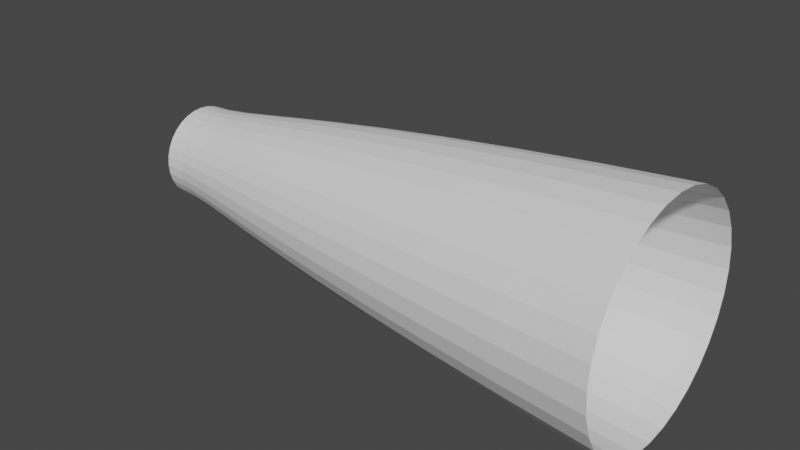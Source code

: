 # Source: ProjectileTrailCone.blend  (saved by Blender 3.4.6; exported with 4.5.12 LTS)
import bpy
from mathutils import Matrix  # noqa: F401  (used for matrix-valued properties, if any)

bpy.ops.wm.read_factory_settings(use_empty=True)
scene = bpy.context.scene
scene.name = 'Scene'

# ---- collections
col_collection = bpy.data.collections.new('Collection'); scene.collection.children.link(col_collection)

# ---- world
world_world = bpy.data.worlds.new('World'); scene.world = world_world
world_world.use_nodes = True; world_world.node_tree.nodes.clear()
_N = world_world.node_tree.nodes; _L = world_world.node_tree.links
n0 = _N.new('ShaderNodeOutputWorld'); n0.name = 'World Output'; n0.location = (300, 300)
n1 = _N.new('ShaderNodeBackground'); n1.name = 'Background'; n1.location = (10, 300)
n1.inputs[0].default_value = (0.05088, 0.05088, 0.05088, 1.0)
_L.new(n1.outputs[0], n0.inputs[0])
n0.is_active_output = True
world_world.color = (0.05088, 0.05088, 0.05088)
world_world.use_sun_shadow = False
world_world.sun_shadow_jitter_overblur = 0.0

# ---- meshes
me_cylinder = bpy.data.meshes.new('Cylinder')
me_cylinder.from_pydata([(-4.784e-07, 0.3623, 1.788e-07), (-4.784e-07, 0.8631, 1.726), (0.07069, 0.3554, 1.788e-07), (0.1684, 0.8465, 1.726), (0.1387, 0.3348, 1.788e-07), (0.3303, 0.7974, 1.726), (0.2013, 0.3013, 1.788e-07), (0.4795, 0.7176, 1.726), (0.2562, 0.2562, 1.788e-07), (0.6103, 0.6103, 1.726), (0.3013, 0.2013, 1.788e-07), (0.7176, 0.4795, 1.726), (0.3348, 0.1387, 1.788e-07), (0.7974, 0.3303, 1.726), (0.3554, 0.07069, 1.788e-07), (0.8465, 0.1684, 1.726), (0.3623, -1.152e-08, 1.788e-07), (0.8631, -7.794e-09, 1.726), (0.3554, -0.07069, 1.788e-07), (0.8465, -0.1684, 1.726), (0.3348, -0.1387, 1.788e-07), (0.7974, -0.3303, 1.726), (0.3013, -0.2013, 1.788e-07), (0.7176, -0.4795, 1.726), (0.2562, -0.2562, 1.788e-07), (0.6103, -0.6103, 1.726), (0.2013, -0.3013, 1.788e-07), (0.4795, -0.7176, 1.726), (0.1387, -0.3348, 1.788e-07), (0.3303, -0.7974, 1.726), (0.07069, -0.3554, 1.788e-07), (0.1684, -0.8465, 1.726), (-4.784e-07, -0.3623, 1.788e-07), (-4.784e-07, -0.8631, 1.726), (-0.07069, -0.3554, 1.788e-07), (-0.1684, -0.8465, 1.726), (-0.1387, -0.3348, 1.788e-07), (-0.3303, -0.7974, 1.726), (-0.2013, -0.3013, 1.788e-07), (-0.4795, -0.7176, 1.726), (-0.2562, -0.2562, 1.788e-07), (-0.6103, -0.6103, 1.726), (-0.3013, -0.2013, 1.788e-07), (-0.7176, -0.4795, 1.726), (-0.3348, -0.1387, 1.788e-07), (-0.7974, -0.3303, 1.726), (-0.3554, -0.07069, 1.788e-07), (-0.8465, -0.1684, 1.726), (-0.3623, -1.152e-08, 1.788e-07), (-0.8631, -7.794e-09, 1.726), (-0.3554, 0.07069, 1.788e-07), (-0.8465, 0.1684, 1.726), (-0.3348, 0.1387, 1.788e-07), (-0.7974, 0.3303, 1.726), (-0.3013, 0.2013, 1.788e-07), (-0.7176, 0.4795, 1.726), (-0.2562, 0.2562, 1.788e-07), (-0.6103, 0.6103, 1.726), (-0.2013, 0.3013, 1.788e-07), (-0.4795, 0.7176, 1.726), (-0.1387, 0.3348, 1.788e-07), (-0.3303, 0.7974, 1.726), (-0.07069, 0.3554, 1.788e-07), (-0.1684, 0.8465, 1.726), (-4.784e-07, 0.3705, 0.07062), (-4.784e-07, 0.3949, 0.1543), (-4.784e-07, 0.433, 0.2557), (-4.784e-07, 0.4821, 0.3812), (-4.784e-07, 0.5396, 0.5345), (-4.784e-07, 0.6028, 0.7177), (-4.784e-07, 0.6691, 0.9305), (-4.784e-07, 0.7359, 1.171), (-4.784e-07, 0.8006, 1.433), (0.1562, 0.7852, 1.433), (0.1436, 0.7218, 1.171), (0.1305, 0.6563, 0.9305), (0.1176, 0.5912, 0.7177), (0.1053, 0.5292, 0.5345), (0.09405, 0.4728, 0.3812), (0.08447, 0.4247, 0.2557), (0.07705, 0.3873, 0.1543), (0.07228, 0.3634, 0.07062), (0.3064, 0.7396, 1.433), (0.2816, 0.6799, 1.171), (0.2561, 0.6182, 0.9305), (0.2307, 0.5569, 0.7177), (0.2065, 0.4985, 0.5345), (0.1845, 0.4454, 0.3812), (0.1657, 0.4, 0.2557), (0.1511, 0.3649, 0.1543), (0.1418, 0.3423, 0.07062), (0.4448, 0.6656, 1.433), (0.4089, 0.6119, 1.171), (0.3717, 0.5564, 0.9305), (0.3349, 0.5012, 0.7177), (0.2998, 0.4486, 0.5345), (0.2678, 0.4009, 0.3812), (0.2406, 0.36, 0.2557), (0.2194, 0.3284, 0.1543), (0.2058, 0.3081, 0.07062), (0.5661, 0.5661, 1.433), (0.5204, 0.5204, 1.171), (0.4731, 0.4731, 0.9305), (0.4262, 0.4262, 0.7177), (0.3815, 0.3815, 0.5345), (0.3409, 0.3409, 0.3812), (0.3062, 0.3062, 0.2557), (0.2793, 0.2793, 0.1543), (0.262, 0.262, 0.07062), (0.6656, 0.4448, 1.433), (0.6119, 0.4089, 1.171), (0.5564, 0.3717, 0.9305), (0.5012, 0.3349, 0.7177), (0.4486, 0.2998, 0.5345), (0.4009, 0.2678, 0.3812), (0.36, 0.2406, 0.2557), (0.3284, 0.2194, 0.1543), (0.3081, 0.2058, 0.07062), (0.7396, 0.3064, 1.433), (0.6799, 0.2816, 1.171), (0.6182, 0.2561, 0.9305), (0.5569, 0.2307, 0.7177), (0.4985, 0.2065, 0.5345), (0.4454, 0.1845, 0.3812), (0.4, 0.1657, 0.2557), (0.3649, 0.1511, 0.1543), (0.3423, 0.1418, 0.07062), (0.7852, 0.1562, 1.433), (0.7218, 0.1436, 1.171), (0.6563, 0.1305, 0.9305), (0.5912, 0.1176, 0.7177), (0.5292, 0.1053, 0.5345), (0.4728, 0.09405, 0.3812), (0.4247, 0.08448, 0.2557), (0.3873, 0.07705, 0.1543), (0.3634, 0.07228, 0.07062), (0.8006, -8.259e-09, 1.433), (0.7359, -8.741e-09, 1.171), (0.6691, -9.238e-09, 0.9305), (0.6028, -9.733e-09, 0.7177), (0.5396, -1.02e-08, 0.5345), (0.4821, -1.063e-08, 0.3812), (0.433, -1.1e-08, 0.2557), (0.3949, -1.128e-08, 0.1543), (0.3705, -1.146e-08, 0.07062), (0.7852, -0.1562, 1.433), (0.7218, -0.1436, 1.171), (0.6563, -0.1305, 0.9305), (0.5912, -0.1176, 0.7177), (0.5292, -0.1053, 0.5345), (0.4728, -0.09405, 0.3812), (0.4247, -0.08448, 0.2557), (0.3873, -0.07705, 0.1543), (0.3634, -0.07228, 0.07062), (0.7396, -0.3064, 1.433), (0.6799, -0.2816, 1.171), (0.6182, -0.2561, 0.9305), (0.5569, -0.2307, 0.7177), (0.4985, -0.2065, 0.5345), (0.4454, -0.1845, 0.3812), (0.4, -0.1657, 0.2557), (0.3649, -0.1511, 0.1543), (0.3423, -0.1418, 0.07062), (0.6656, -0.4448, 1.433), (0.6119, -0.4089, 1.171), (0.5564, -0.3717, 0.9305), (0.5012, -0.3349, 0.7177), (0.4486, -0.2998, 0.5345), (0.4009, -0.2678, 0.3812), (0.36, -0.2406, 0.2557), (0.3284, -0.2194, 0.1543), (0.3081, -0.2058, 0.07062), (0.5661, -0.5661, 1.433), (0.5204, -0.5204, 1.171), (0.4731, -0.4731, 0.9305), (0.4262, -0.4262, 0.7177), (0.3815, -0.3815, 0.5345), (0.3409, -0.3409, 0.3812), (0.3062, -0.3062, 0.2557), (0.2793, -0.2793, 0.1543), (0.262, -0.262, 0.07062), (0.4448, -0.6656, 1.433), (0.4089, -0.6119, 1.171), (0.3717, -0.5564, 0.9305), (0.3349, -0.5012, 0.7177), (0.2998, -0.4486, 0.5345), (0.2678, -0.4009, 0.3812), (0.2406, -0.36, 0.2557), (0.2194, -0.3284, 0.1543), (0.2058, -0.3081, 0.07062), (0.3064, -0.7396, 1.433), (0.2816, -0.6799, 1.171), (0.2561, -0.6182, 0.9305), (0.2307, -0.5569, 0.7177), (0.2065, -0.4985, 0.5345), (0.1845, -0.4454, 0.3812), (0.1657, -0.4, 0.2557), (0.1511, -0.3649, 0.1543), (0.1418, -0.3423, 0.07062), (0.1562, -0.7852, 1.433), (0.1436, -0.7218, 1.171), (0.1305, -0.6563, 0.9305), (0.1176, -0.5912, 0.7177), (0.1053, -0.5292, 0.5345), (0.09405, -0.4728, 0.3812), (0.08447, -0.4247, 0.2557), (0.07705, -0.3873, 0.1543), (0.07228, -0.3634, 0.07062), (-4.784e-07, -0.8006, 1.433), (-4.784e-07, -0.7359, 1.171), (-4.784e-07, -0.6691, 0.9305), (-4.784e-07, -0.6028, 0.7177), (-4.784e-07, -0.5396, 0.5345), (-4.784e-07, -0.4821, 0.3812), (-4.784e-07, -0.433, 0.2557), (-4.784e-07, -0.3949, 0.1543), (-4.784e-07, -0.3705, 0.07062), (-0.1562, -0.7852, 1.433), (-0.1436, -0.7218, 1.171), (-0.1305, -0.6563, 0.9305), (-0.1176, -0.5912, 0.7177), (-0.1053, -0.5292, 0.5345), (-0.09405, -0.4728, 0.3812), (-0.08448, -0.4247, 0.2557), (-0.07705, -0.3873, 0.1543), (-0.07228, -0.3634, 0.07062), (-0.3064, -0.7396, 1.433), (-0.2816, -0.6799, 1.171), (-0.2561, -0.6182, 0.9305), (-0.2307, -0.5569, 0.7177), (-0.2065, -0.4985, 0.5345), (-0.1845, -0.4454, 0.3812), (-0.1657, -0.4, 0.2557), (-0.1511, -0.3649, 0.1543), (-0.1418, -0.3423, 0.07062), (-0.4448, -0.6656, 1.433), (-0.4089, -0.6119, 1.171), (-0.3717, -0.5564, 0.9305), (-0.3349, -0.5012, 0.7177), (-0.2998, -0.4486, 0.5345), (-0.2678, -0.4009, 0.3812), (-0.2406, -0.36, 0.2557), (-0.2194, -0.3284, 0.1543), (-0.2058, -0.3081, 0.07062), (-0.5661, -0.5661, 1.433), (-0.5204, -0.5204, 1.171), (-0.4731, -0.4731, 0.9305), (-0.4262, -0.4262, 0.7177), (-0.3815, -0.3815, 0.5345), (-0.3409, -0.3409, 0.3812), (-0.3062, -0.3062, 0.2557), (-0.2793, -0.2793, 0.1543), (-0.262, -0.262, 0.07062), (-0.6656, -0.4448, 1.433), (-0.6119, -0.4089, 1.171), (-0.5564, -0.3717, 0.9305), (-0.5012, -0.3349, 0.7177), (-0.4486, -0.2998, 0.5345), (-0.4009, -0.2678, 0.3812), (-0.36, -0.2406, 0.2557), (-0.3284, -0.2194, 0.1543), (-0.3081, -0.2058, 0.07062), (-0.7396, -0.3064, 1.433), (-0.6799, -0.2816, 1.171), (-0.6182, -0.2561, 0.9305), (-0.5569, -0.2307, 0.7177), (-0.4985, -0.2065, 0.5345), (-0.4454, -0.1845, 0.3812), (-0.4, -0.1657, 0.2557), (-0.3649, -0.1511, 0.1543), (-0.3423, -0.1418, 0.07062), (-0.7852, -0.1562, 1.433), (-0.7218, -0.1436, 1.171), (-0.6563, -0.1305, 0.9305), (-0.5912, -0.1176, 0.7177), (-0.5292, -0.1053, 0.5345), (-0.4728, -0.09405, 0.3812), (-0.4247, -0.08448, 0.2557), (-0.3873, -0.07705, 0.1543), (-0.3634, -0.07228, 0.07062), (-0.8006, -8.259e-09, 1.433), (-0.7359, -8.741e-09, 1.171), (-0.6691, -9.238e-09, 0.9305), (-0.6028, -9.733e-09, 0.7177), (-0.5396, -1.02e-08, 0.5345), (-0.4821, -1.063e-08, 0.3812), (-0.433, -1.1e-08, 0.2557), (-0.3949, -1.128e-08, 0.1543), (-0.3705, -1.146e-08, 0.07062), (-0.7852, 0.1562, 1.433), (-0.7218, 0.1436, 1.171), (-0.6563, 0.1305, 0.9305), (-0.5912, 0.1176, 0.7177), (-0.5292, 0.1053, 0.5345), (-0.4728, 0.09405, 0.3812), (-0.4247, 0.08448, 0.2557), (-0.3873, 0.07705, 0.1543), (-0.3634, 0.07228, 0.07062), (-0.7396, 0.3064, 1.433), (-0.6799, 0.2816, 1.171), (-0.6182, 0.2561, 0.9305), (-0.5569, 0.2307, 0.7177), (-0.4985, 0.2065, 0.5345), (-0.4454, 0.1845, 0.3812), (-0.4, 0.1657, 0.2557), (-0.3649, 0.1511, 0.1543), (-0.3423, 0.1418, 0.07062), (-0.6656, 0.4448, 1.433), (-0.6119, 0.4089, 1.171), (-0.5564, 0.3717, 0.9305), (-0.5012, 0.3349, 0.7177), (-0.4486, 0.2998, 0.5345), (-0.4009, 0.2678, 0.3812), (-0.36, 0.2406, 0.2557), (-0.3284, 0.2194, 0.1543), (-0.3081, 0.2058, 0.07062), (-0.5661, 0.5661, 1.433), (-0.5204, 0.5204, 1.171), (-0.4731, 0.4731, 0.9305), (-0.4262, 0.4262, 0.7177), (-0.3815, 0.3815, 0.5345), (-0.3409, 0.3409, 0.3812), (-0.3062, 0.3062, 0.2557), (-0.2793, 0.2793, 0.1543), (-0.262, 0.262, 0.07062), (-0.4448, 0.6656, 1.433), (-0.4089, 0.6119, 1.171), (-0.3717, 0.5564, 0.9305), (-0.3349, 0.5012, 0.7177), (-0.2998, 0.4486, 0.5345), (-0.2678, 0.4009, 0.3812), (-0.2406, 0.36, 0.2557), (-0.2194, 0.3284, 0.1543), (-0.2058, 0.3081, 0.07062), (-0.3064, 0.7396, 1.433), (-0.2816, 0.6799, 1.171), (-0.2561, 0.6182, 0.9305), (-0.2307, 0.5569, 0.7177), (-0.2065, 0.4985, 0.5345), (-0.1845, 0.4454, 0.3812), (-0.1657, 0.4, 0.2557), (-0.1511, 0.3649, 0.1543), (-0.1418, 0.3423, 0.07062), (-0.1562, 0.7852, 1.433), (-0.1436, 0.7218, 1.171), (-0.1305, 0.6563, 0.9305), (-0.1176, 0.5912, 0.7177), (-0.1053, 0.5292, 0.5345), (-0.09405, 0.4728, 0.3812), (-0.08448, 0.4247, 0.2557), (-0.07705, 0.3873, 0.1543), (-0.07228, 0.3634, 0.07062)], [], [(72, 1, 3, 73), (73, 3, 5, 82), (82, 5, 7, 91), (91, 7, 9, 100), (100, 9, 11, 109), (109, 11, 13, 118), (118, 13, 15, 127), (127, 15, 17, 136), (136, 17, 19, 145), (145, 19, 21, 154), (154, 21, 23, 163), (163, 23, 25, 172), (172, 25, 27, 181), (181, 27, 29, 190), (190, 29, 31, 199), (199, 31, 33, 208), (208, 33, 35, 217), (217, 35, 37, 226), (226, 37, 39, 235), (235, 39, 41, 244), (244, 41, 43, 253), (253, 43, 45, 262), (262, 45, 47, 271), (271, 47, 49, 280), (280, 49, 51, 289), (289, 51, 53, 298), (298, 53, 55, 307), (307, 55, 57, 316), (316, 57, 59, 325), (325, 59, 61, 334), (334, 61, 63, 343), (343, 63, 1, 72), (62, 351, 64, 0), (351, 350, 65, 64), (350, 349, 66, 65), (349, 348, 67, 66), (348, 347, 68, 67), (347, 346, 69, 68), (346, 345, 70, 69), (345, 344, 71, 70), (344, 343, 72, 71), (60, 342, 351, 62), (342, 341, 350, 351), (341, 340, 349, 350), (340, 339, 348, 349), (339, 338, 347, 348), (338, 337, 346, 347), (337, 336, 345, 346), (336, 335, 344, 345), (335, 334, 343, 344), (58, 333, 342, 60), (333, 332, 341, 342), (332, 331, 340, 341), (331, 330, 339, 340), (330, 329, 338, 339), (329, 328, 337, 338), (328, 327, 336, 337), (327, 326, 335, 336), (326, 325, 334, 335), (56, 324, 333, 58), (324, 323, 332, 333), (323, 322, 331, 332), (322, 321, 330, 331), (321, 320, 329, 330), (320, 319, 328, 329), (319, 318, 327, 328), (318, 317, 326, 327), (317, 316, 325, 326), (54, 315, 324, 56), (315, 314, 323, 324), (314, 313, 322, 323), (313, 312, 321, 322), (312, 311, 320, 321), (311, 310, 319, 320), (310, 309, 318, 319), (309, 308, 317, 318), (308, 307, 316, 317), (52, 306, 315, 54), (306, 305, 314, 315), (305, 304, 313, 314), (304, 303, 312, 313), (303, 302, 311, 312), (302, 301, 310, 311), (301, 300, 309, 310), (300, 299, 308, 309), (299, 298, 307, 308), (50, 297, 306, 52), (297, 296, 305, 306), (296, 295, 304, 305), (295, 294, 303, 304), (294, 293, 302, 303), (293, 292, 301, 302), (292, 291, 300, 301), (291, 290, 299, 300), (290, 289, 298, 299), (48, 288, 297, 50), (288, 287, 296, 297), (287, 286, 295, 296), (286, 285, 294, 295), (285, 284, 293, 294), (284, 283, 292, 293), (283, 282, 291, 292), (282, 281, 290, 291), (281, 280, 289, 290), (46, 279, 288, 48), (279, 278, 287, 288), (278, 277, 286, 287), (277, 276, 285, 286), (276, 275, 284, 285), (275, 274, 283, 284), (274, 273, 282, 283), (273, 272, 281, 282), (272, 271, 280, 281), (44, 270, 279, 46), (270, 269, 278, 279), (269, 268, 277, 278), (268, 267, 276, 277), (267, 266, 275, 276), (266, 265, 274, 275), (265, 264, 273, 274), (264, 263, 272, 273), (263, 262, 271, 272), (42, 261, 270, 44), (261, 260, 269, 270), (260, 259, 268, 269), (259, 258, 267, 268), (258, 257, 266, 267), (257, 256, 265, 266), (256, 255, 264, 265), (255, 254, 263, 264), (254, 253, 262, 263), (40, 252, 261, 42), (252, 251, 260, 261), (251, 250, 259, 260), (250, 249, 258, 259), (249, 248, 257, 258), (248, 247, 256, 257), (247, 246, 255, 256), (246, 245, 254, 255), (245, 244, 253, 254), (38, 243, 252, 40), (243, 242, 251, 252), (242, 241, 250, 251), (241, 240, 249, 250), (240, 239, 248, 249), (239, 238, 247, 248), (238, 237, 246, 247), (237, 236, 245, 246), (236, 235, 244, 245), (36, 234, 243, 38), (234, 233, 242, 243), (233, 232, 241, 242), (232, 231, 240, 241), (231, 230, 239, 240), (230, 229, 238, 239), (229, 228, 237, 238), (228, 227, 236, 237), (227, 226, 235, 236), (34, 225, 234, 36), (225, 224, 233, 234), (224, 223, 232, 233), (223, 222, 231, 232), (222, 221, 230, 231), (221, 220, 229, 230), (220, 219, 228, 229), (219, 218, 227, 228), (218, 217, 226, 227), (32, 216, 225, 34), (216, 215, 224, 225), (215, 214, 223, 224), (214, 213, 222, 223), (213, 212, 221, 222), (212, 211, 220, 221), (211, 210, 219, 220), (210, 209, 218, 219), (209, 208, 217, 218), (30, 207, 216, 32), (207, 206, 215, 216), (206, 205, 214, 215), (205, 204, 213, 214), (204, 203, 212, 213), (203, 202, 211, 212), (202, 201, 210, 211), (201, 200, 209, 210), (200, 199, 208, 209), (28, 198, 207, 30), (198, 197, 206, 207), (197, 196, 205, 206), (196, 195, 204, 205), (195, 194, 203, 204), (194, 193, 202, 203), (193, 192, 201, 202), (192, 191, 200, 201), (191, 190, 199, 200), (26, 189, 198, 28), (189, 188, 197, 198), (188, 187, 196, 197), (187, 186, 195, 196), (186, 185, 194, 195), (185, 184, 193, 194), (184, 183, 192, 193), (183, 182, 191, 192), (182, 181, 190, 191), (24, 180, 189, 26), (180, 179, 188, 189), (179, 178, 187, 188), (178, 177, 186, 187), (177, 176, 185, 186), (176, 175, 184, 185), (175, 174, 183, 184), (174, 173, 182, 183), (173, 172, 181, 182), (22, 171, 180, 24), (171, 170, 179, 180), (170, 169, 178, 179), (169, 168, 177, 178), (168, 167, 176, 177), (167, 166, 175, 176), (166, 165, 174, 175), (165, 164, 173, 174), (164, 163, 172, 173), (20, 162, 171, 22), (162, 161, 170, 171), (161, 160, 169, 170), (160, 159, 168, 169), (159, 158, 167, 168), (158, 157, 166, 167), (157, 156, 165, 166), (156, 155, 164, 165), (155, 154, 163, 164), (18, 153, 162, 20), (153, 152, 161, 162), (152, 151, 160, 161), (151, 150, 159, 160), (150, 149, 158, 159), (149, 148, 157, 158), (148, 147, 156, 157), (147, 146, 155, 156), (146, 145, 154, 155), (16, 144, 153, 18), (144, 143, 152, 153), (143, 142, 151, 152), (142, 141, 150, 151), (141, 140, 149, 150), (140, 139, 148, 149), (139, 138, 147, 148), (138, 137, 146, 147), (137, 136, 145, 146), (14, 135, 144, 16), (135, 134, 143, 144), (134, 133, 142, 143), (133, 132, 141, 142), (132, 131, 140, 141), (131, 130, 139, 140), (130, 129, 138, 139), (129, 128, 137, 138), (128, 127, 136, 137), (12, 126, 135, 14), (126, 125, 134, 135), (125, 124, 133, 134), (124, 123, 132, 133), (123, 122, 131, 132), (122, 121, 130, 131), (121, 120, 129, 130), (120, 119, 128, 129), (119, 118, 127, 128), (10, 117, 126, 12), (117, 116, 125, 126), (116, 115, 124, 125), (115, 114, 123, 124), (114, 113, 122, 123), (113, 112, 121, 122), (112, 111, 120, 121), (111, 110, 119, 120), (110, 109, 118, 119), (8, 108, 117, 10), (108, 107, 116, 117), (107, 106, 115, 116), (106, 105, 114, 115), (105, 104, 113, 114), (104, 103, 112, 113), (103, 102, 111, 112), (102, 101, 110, 111), (101, 100, 109, 110), (6, 99, 108, 8), (99, 98, 107, 108), (98, 97, 106, 107), (97, 96, 105, 106), (96, 95, 104, 105), (95, 94, 103, 104), (94, 93, 102, 103), (93, 92, 101, 102), (92, 91, 100, 101), (4, 90, 99, 6), (90, 89, 98, 99), (89, 88, 97, 98), (88, 87, 96, 97), (87, 86, 95, 96), (86, 85, 94, 95), (85, 84, 93, 94), (84, 83, 92, 93), (83, 82, 91, 92), (2, 81, 90, 4), (81, 80, 89, 90), (80, 79, 88, 89), (79, 78, 87, 88), (78, 77, 86, 87), (77, 76, 85, 86), (76, 75, 84, 85), (75, 74, 83, 84), (74, 73, 82, 83), (0, 64, 81, 2), (64, 65, 80, 81), (65, 66, 79, 80), (66, 67, 78, 79), (67, 68, 77, 78), (68, 69, 76, 77), (69, 70, 75, 76), (70, 71, 74, 75), (71, 72, 73, 74)])
_uv = me_cylinder.uv_layers.new(name='UVMap')
_uv.uv.foreach_set('vector', [0.0, 0.1047, 0.0, 0.0, 0.03125, 0.0, 0.03125, 0.1047, 0.03125, 0.1047, 0.03125, 0.0, 0.0625, 0.0, 0.0625, 0.1047, 0.0625, 0.1047, 0.0625, 0.0, 0.09375, 0.0, 0.09375, 0.1047, 0.09375, 0.1047, 0.09375, 0.0, 0.125, 0.0, 0.125, 0.1047, 0.125, 0.1047, 0.125, 0.0, 0.1562, 0.0, 0.1562, 0.1047, 0.1562, 0.1047, 0.1562, 0.0, 0.1875, 0.0, 0.1875, 0.1047, 0.1875, 0.1047, 0.1875, 0.0, 0.2188, 0.0, 0.2188, 0.1047, 0.2188, 0.1047, 0.2188, 0.0, 0.25, 0.0, 0.25, 0.1047, 0.25, 0.1047, 0.25, 0.0, 0.2812, 0.0, 0.2813, 0.1047, 0.2813, 0.1047, 0.2812, 0.0, 0.3125, 0.0, 0.3125, 0.1047, 0.3125, 0.1047, 0.3125, 0.0, 0.3437, 0.0, 0.3437, 0.1047, 0.3437, 0.1047, 0.3437, 0.0, 0.375, 0.0, 0.375, 0.1047, 0.375, 0.1047, 0.375, 0.0, 0.4062, 0.0, 0.4062, 0.1047, 0.4062, 0.1047, 0.4062, 0.0, 0.4375, 0.0, 0.4375, 0.1047, 0.4375, 0.1047, 0.4375, 0.0, 0.4687, 0.0, 0.4687, 0.1047, 0.4687, 0.1047, 0.4687, 0.0, 0.5, 0.0, 0.5, 0.1047, 0.5, 0.1047, 0.5, 0.0, 0.5312, 0.0, 0.5312, 0.1047, 0.5312, 0.1047, 0.5312, 0.0, 0.5625, 0.0, 0.5625, 0.1047, 0.5625, 0.1047, 0.5625, 0.0, 0.5937, 0.0, 0.5937, 0.1047, 0.5937, 0.1047, 0.5937, 0.0, 0.625, 0.0, 0.625, 0.1047, 0.625, 0.1047, 0.625, 0.0, 0.6562, 0.0, 0.6562, 0.1047, 0.6562, 0.1047, 0.6562, 0.0, 0.6875, 0.0, 0.6875, 0.1047, 0.6875, 0.1047, 0.6875, 0.0, 0.7187, 0.0, 0.7188, 0.1047, 0.7188, 0.1047, 0.7187, 0.0, 0.75, 0.0, 0.75, 0.1047, 0.75, 0.1047, 0.75, 0.0, 0.7812, 0.0, 0.7812, 0.1047, 0.7812, 0.1047, 0.7812, 0.0, 0.8125, 0.0, 0.8125, 0.1047, 0.8125, 0.1047, 0.8125, 0.0, 0.8438, 0.0, 0.8438, 0.1047, 0.8438, 0.1047, 0.8438, 0.0, 0.875, 0.0, 0.875, 0.1047, 0.875, 0.1047, 0.875, 0.0, 0.9062, 0.0, 0.9062, 0.1047, 0.9062, 0.1047, 0.9062, 0.0, 0.9375, 0.0, 0.9375, 0.1047, 0.9375, 0.1047, 0.9375, 0.0, 0.9688, 0.0, 0.9688, 0.1047, 0.9688, 0.1047, 0.9688, 0.0, 1.0, 0.0, 1.0, 0.1047, 0.9688, 1.0, 0.9688, 0.9047, 1.0, 0.9047, 1.0, 1.0, 0.9688, 0.9047, 0.9688, 0.8047, 1.0, 0.8047, 1.0, 0.9047, 0.9688, 0.8047, 0.9688, 0.7047, 1.0, 0.7047, 1.0, 0.8047, 0.9688, 0.7047, 0.9688, 0.6047, 1.0, 0.6047, 1.0, 0.7047, 0.9688, 0.6047, 0.9688, 0.5047, 1.0, 0.5047, 1.0, 0.6047, 0.9688, 0.5047, 0.9688, 0.4047, 1.0, 0.4047, 1.0, 0.5047, 0.9688, 0.4047, 0.9688, 0.3047, 1.0, 0.3047, 1.0, 0.4047, 0.9688, 0.3047, 0.9688, 0.2047, 1.0, 0.2047, 1.0, 0.3047, 0.9688, 0.2047, 0.9688, 0.1047, 1.0, 0.1047, 1.0, 0.2047, 0.9375, 1.0, 0.9375, 0.9047, 0.9688, 0.9047, 0.9688, 1.0, 0.9375, 0.9047, 0.9375, 0.8047, 0.9688, 0.8047, 0.9688, 0.9047, 0.9375, 0.8047, 0.9375, 0.7047, 0.9688, 0.7047, 0.9688, 0.8047, 0.9375, 0.7047, 0.9375, 0.6047, 0.9688, 0.6047, 0.9688, 0.7047, 0.9375, 0.6047, 0.9375, 0.5047, 0.9688, 0.5047, 0.9688, 0.6047, 0.9375, 0.5047, 0.9375, 0.4047, 0.9688, 0.4047, 0.9688, 0.5047, 0.9375, 0.4047, 0.9375, 0.3047, 0.9688, 0.3047, 0.9688, 0.4047, 0.9375, 0.3047, 0.9375, 0.2047, 0.9688, 0.2047, 0.9688, 0.3047, 0.9375, 0.2047, 0.9375, 0.1047, 0.9688, 0.1047, 0.9688, 0.2047, 0.9062, 1.0, 0.9062, 0.9047, 0.9375, 0.9047, 0.9375, 1.0, 0.9062, 0.9047, 0.9062, 0.8047, 0.9375, 0.8047, 0.9375, 0.9047, 0.9062, 0.8047, 0.9062, 0.7047, 0.9375, 0.7047, 0.9375, 0.8047, 0.9062, 0.7047, 0.9062, 0.6047, 0.9375, 0.6047, 0.9375, 0.7047, 0.9062, 0.6047, 0.9062, 0.5047, 0.9375, 0.5047, 0.9375, 0.6047, 0.9062, 0.5047, 0.9062, 0.4047, 0.9375, 0.4047, 0.9375, 0.5047, 0.9062, 0.4047, 0.9062, 0.3047, 0.9375, 0.3047, 0.9375, 0.4047, 0.9062, 0.3047, 0.9062, 0.2047, 0.9375, 0.2047, 0.9375, 0.3047, 0.9062, 0.2047, 0.9062, 0.1047, 0.9375, 0.1047, 0.9375, 0.2047, 0.875, 1.0, 0.875, 0.9047, 0.9062, 0.9047, 0.9062, 1.0, 0.875, 0.9047, 0.875, 0.8047, 0.9062, 0.8047, 0.9062, 0.9047, 0.875, 0.8047, 0.875, 0.7047, 0.9062, 0.7047, 0.9062, 0.8047, 0.875, 0.7047, 0.875, 0.6047, 0.9062, 0.6047, 0.9062, 0.7047, 0.875, 0.6047, 0.875, 0.5047, 0.9062, 0.5047, 0.9062, 0.6047, 0.875, 0.5047, 0.875, 0.4047, 0.9062, 0.4047, 0.9062, 0.5047, 0.875, 0.4047, 0.875, 0.3047, 0.9062, 0.3047, 0.9062, 0.4047, 0.875, 0.3047, 0.875, 0.2047, 0.9062, 0.2047, 0.9062, 0.3047, 0.875, 0.2047, 0.875, 0.1047, 0.9062, 0.1047, 0.9062, 0.2047, 0.8438, 1.0, 0.8438, 0.9047, 0.875, 0.9047, 0.875, 1.0, 0.8438, 0.9047, 0.8438, 0.8047, 0.875, 0.8047, 0.875, 0.9047, 0.8438, 0.8047, 0.8438, 0.7047, 0.875, 0.7047, 0.875, 0.8047, 0.8438, 0.7047, 0.8438, 0.6047, 0.875, 0.6047, 0.875, 0.7047, 0.8438, 0.6047, 0.8438, 0.5047, 0.875, 0.5047, 0.875, 0.6047, 0.8438, 0.5047, 0.8438, 0.4047, 0.875, 0.4047, 0.875, 0.5047, 0.8438, 0.4047, 0.8438, 0.3047, 0.875, 0.3047, 0.875, 0.4047, 0.8438, 0.3047, 0.8438, 0.2047, 0.875, 0.2047, 0.875, 0.3047, 0.8438, 0.2047, 0.8438, 0.1047, 0.875, 0.1047, 0.875, 0.2047, 0.8125, 1.0, 0.8125, 0.9047, 0.8438, 0.9047, 0.8438, 1.0, 0.8125, 0.9047, 0.8125, 0.8047, 0.8438, 0.8047, 0.8438, 0.9047, 0.8125, 0.8047, 0.8125, 0.7047, 0.8438, 0.7047, 0.8438, 0.8047, 0.8125, 0.7047, 0.8125, 0.6047, 0.8438, 0.6047, 0.8438, 0.7047, 0.8125, 0.6047, 0.8125, 0.5047, 0.8438, 0.5047, 0.8438, 0.6047, 0.8125, 0.5047, 0.8125, 0.4047, 0.8438, 0.4047, 0.8438, 0.5047, 0.8125, 0.4047, 0.8125, 0.3047, 0.8438, 0.3047, 0.8438, 0.4047, 0.8125, 0.3047, 0.8125, 0.2047, 0.8438, 0.2047, 0.8438, 0.3047, 0.8125, 0.2047, 0.8125, 0.1047, 0.8438, 0.1047, 0.8438, 0.2047, 0.7812, 1.0, 0.7812, 0.9047, 0.8125, 0.9047, 0.8125, 1.0, 0.7812, 0.9047, 0.7812, 0.8047, 0.8125, 0.8047, 0.8125, 0.9047, 0.7812, 0.8047, 0.7812, 0.7047, 0.8125, 0.7047, 0.8125, 0.8047, 0.7812, 0.7047, 0.7812, 0.6047, 0.8125, 0.6047, 0.8125, 0.7047, 0.7812, 0.6047, 0.7812, 0.5047, 0.8125, 0.5047, 0.8125, 0.6047, 0.7812, 0.5047, 0.7812, 0.4047, 0.8125, 0.4047, 0.8125, 0.5047, 0.7812, 0.4047, 0.7812, 0.3047, 0.8125, 0.3047, 0.8125, 0.4047, 0.7812, 0.3047, 0.7812, 0.2047, 0.8125, 0.2047, 0.8125, 0.3047, 0.7812, 0.2047, 0.7812, 0.1047, 0.8125, 0.1047, 0.8125, 0.2047, 0.75, 1.0, 0.75, 0.9047, 0.7812, 0.9047, 0.7812, 1.0, 0.75, 0.9047, 0.75, 0.8047, 0.7812, 0.8047, 0.7812, 0.9047, 0.75, 0.8047, 0.75, 0.7047, 0.7812, 0.7047, 0.7812, 0.8047, 0.75, 0.7047, 0.75, 0.6047, 0.7812, 0.6047, 0.7812, 0.7047, 0.75, 0.6047, 0.75, 0.5047, 0.7812, 0.5047, 0.7812, 0.6047, 0.75, 0.5047, 0.75, 0.4047, 0.7812, 0.4047, 0.7812, 0.5047, 0.75, 0.4047, 0.75, 0.3047, 0.7812, 0.3047, 0.7812, 0.4047, 0.75, 0.3047, 0.75, 0.2047, 0.7812, 0.2047, 0.7812, 0.3047, 0.75, 0.2047, 0.75, 0.1047, 0.7812, 0.1047, 0.7812, 0.2047, 0.7188, 1.0, 0.7188, 0.9047, 0.75, 0.9047, 0.75, 1.0, 0.7188, 0.9047, 0.7188, 0.8047, 0.75, 0.8047, 0.75, 0.9047, 0.7188, 0.8047, 0.7188, 0.7047, 0.75, 0.7047, 0.75, 0.8047, 0.7188, 0.7047, 0.7188, 0.6047, 0.75, 0.6047, 0.75, 0.7047, 0.7188, 0.6047, 0.7188, 0.5047, 0.75, 0.5047, 0.75, 0.6047, 0.7188, 0.5047, 0.7188, 0.4047, 0.75, 0.4047, 0.75, 0.5047, 0.7188, 0.4047, 0.7188, 0.3047, 0.75, 0.3047, 0.75, 0.4047, 0.7188, 0.3047, 0.7188, 0.2047, 0.75, 0.2047, 0.75, 0.3047, 0.7188, 0.2047, 0.7188, 0.1047, 0.75, 0.1047, 0.75, 0.2047, 0.6875, 1.0, 0.6875, 0.9047, 0.7188, 0.9047, 0.7188, 1.0, 0.6875, 0.9047, 0.6875, 0.8047, 0.7188, 0.8047, 0.7188, 0.9047, 0.6875, 0.8047, 0.6875, 0.7047, 0.7188, 0.7047, 0.7188, 0.8047, 0.6875, 0.7047, 0.6875, 0.6047, 0.7188, 0.6047, 0.7188, 0.7047, 0.6875, 0.6047, 0.6875, 0.5047, 0.7188, 0.5047, 0.7188, 0.6047, 0.6875, 0.5047, 0.6875, 0.4047, 0.7188, 0.4047, 0.7188, 0.5047, 0.6875, 0.4047, 0.6875, 0.3047, 0.7188, 0.3047, 0.7188, 0.4047, 0.6875, 0.3047, 0.6875, 0.2047, 0.7188, 0.2047, 0.7188, 0.3047, 0.6875, 0.2047, 0.6875, 0.1047, 0.7188, 0.1047, 0.7188, 0.2047, 0.6563, 1.0, 0.6562, 0.9047, 0.6875, 0.9047, 0.6875, 1.0, 0.6562, 0.9047, 0.6563, 0.8047, 0.6875, 0.8047, 0.6875, 0.9047, 0.6563, 0.8047, 0.6563, 0.7047, 0.6875, 0.7047, 0.6875, 0.8047, 0.6563, 0.7047, 0.6563, 0.6047, 0.6875, 0.6047, 0.6875, 0.7047, 0.6563, 0.6047, 0.6562, 0.5047, 0.6875, 0.5047, 0.6875, 0.6047, 0.6562, 0.5047, 0.6562, 0.4047, 0.6875, 0.4047, 0.6875, 0.5047, 0.6562, 0.4047, 0.6562, 0.3047, 0.6875, 0.3047, 0.6875, 0.4047, 0.6562, 0.3047, 0.6562, 0.2047, 0.6875, 0.2047, 0.6875, 0.3047, 0.6562, 0.2047, 0.6562, 0.1047, 0.6875, 0.1047, 0.6875, 0.2047, 0.625, 1.0, 0.625, 0.9047, 0.6562, 0.9047, 0.6563, 1.0, 0.625, 0.9047, 0.625, 0.8047, 0.6563, 0.8047, 0.6562, 0.9047, 0.625, 0.8047, 0.625, 0.7047, 0.6563, 0.7047, 0.6563, 0.8047, 0.625, 0.7047, 0.625, 0.6047, 0.6563, 0.6047, 0.6563, 0.7047, 0.625, 0.6047, 0.625, 0.5047, 0.6562, 0.5047, 0.6563, 0.6047, 0.625, 0.5047, 0.625, 0.4047, 0.6562, 0.4047, 0.6562, 0.5047, 0.625, 0.4047, 0.625, 0.3047, 0.6562, 0.3047, 0.6562, 0.4047, 0.625, 0.3047, 0.625, 0.2047, 0.6562, 0.2047, 0.6562, 0.3047, 0.625, 0.2047, 0.625, 0.1047, 0.6562, 0.1047, 0.6562, 0.2047, 0.5938, 1.0, 0.5938, 0.9047, 0.625, 0.9047, 0.625, 1.0, 0.5938, 0.9047, 0.5938, 0.8047, 0.625, 0.8047, 0.625, 0.9047, 0.5938, 0.8047, 0.5938, 0.7047, 0.625, 0.7047, 0.625, 0.8047, 0.5938, 0.7047, 0.5938, 0.6047, 0.625, 0.6047, 0.625, 0.7047, 0.5938, 0.6047, 0.5938, 0.5047, 0.625, 0.5047, 0.625, 0.6047, 0.5938, 0.5047, 0.5938, 0.4047, 0.625, 0.4047, 0.625, 0.5047, 0.5938, 0.4047, 0.5938, 0.3047, 0.625, 0.3047, 0.625, 0.4047, 0.5938, 0.3047, 0.5938, 0.2047, 0.625, 0.2047, 0.625, 0.3047, 0.5938, 0.2047, 0.5937, 0.1047, 0.625, 0.1047, 0.625, 0.2047, 0.5625, 1.0, 0.5625, 0.9047, 0.5938, 0.9047, 0.5938, 1.0, 0.5625, 0.9047, 0.5625, 0.8047, 0.5938, 0.8047, 0.5938, 0.9047, 0.5625, 0.8047, 0.5625, 0.7047, 0.5938, 0.7047, 0.5938, 0.8047, 0.5625, 0.7047, 0.5625, 0.6047, 0.5938, 0.6047, 0.5938, 0.7047, 0.5625, 0.6047, 0.5625, 0.5047, 0.5938, 0.5047, 0.5938, 0.6047, 0.5625, 0.5047, 0.5625, 0.4047, 0.5938, 0.4047, 0.5938, 0.5047, 0.5625, 0.4047, 0.5625, 0.3047, 0.5938, 0.3047, 0.5938, 0.4047, 0.5625, 0.3047, 0.5625, 0.2047, 0.5938, 0.2047, 0.5938, 0.3047, 0.5625, 0.2047, 0.5625, 0.1047, 0.5937, 0.1047, 0.5938, 0.2047, 0.5313, 1.0, 0.5313, 0.9047, 0.5625, 0.9047, 0.5625, 1.0, 0.5313, 0.9047, 0.5312, 0.8047, 0.5625, 0.8047, 0.5625, 0.9047, 0.5312, 0.8047, 0.5312, 0.7047, 0.5625, 0.7047, 0.5625, 0.8047, 0.5312, 0.7047, 0.5312, 0.6047, 0.5625, 0.6047, 0.5625, 0.7047, 0.5312, 0.6047, 0.5312, 0.5047, 0.5625, 0.5047, 0.5625, 0.6047, 0.5312, 0.5047, 0.5312, 0.4047, 0.5625, 0.4047, 0.5625, 0.5047, 0.5312, 0.4047, 0.5312, 0.3047, 0.5625, 0.3047, 0.5625, 0.4047, 0.5312, 0.3047, 0.5312, 0.2047, 0.5625, 0.2047, 0.5625, 0.3047, 0.5312, 0.2047, 0.5312, 0.1047, 0.5625, 0.1047, 0.5625, 0.2047, 0.5, 1.0, 0.5, 0.9047, 0.5313, 0.9047, 0.5313, 1.0, 0.5, 0.9047, 0.5, 0.8047, 0.5312, 0.8047, 0.5313, 0.9047, 0.5, 0.8047, 0.5, 0.7047, 0.5312, 0.7047, 0.5312, 0.8047, 0.5, 0.7047, 0.5, 0.6047, 0.5312, 0.6047, 0.5312, 0.7047, 0.5, 0.6047, 0.5, 0.5047, 0.5312, 0.5047, 0.5312, 0.6047, 0.5, 0.5047, 0.5, 0.4047, 0.5312, 0.4047, 0.5312, 0.5047, 0.5, 0.4047, 0.5, 0.3047, 0.5312, 0.3047, 0.5312, 0.4047, 0.5, 0.3047, 0.5, 0.2047, 0.5312, 0.2047, 0.5312, 0.3047, 0.5, 0.2047, 0.5, 0.1047, 0.5312, 0.1047, 0.5312, 0.2047, 0.4688, 1.0, 0.4688, 0.9047, 0.5, 0.9047, 0.5, 1.0, 0.4688, 0.9047, 0.4688, 0.8047, 0.5, 0.8047, 0.5, 0.9047, 0.4688, 0.8047, 0.4688, 0.7047, 0.5, 0.7047, 0.5, 0.8047, 0.4688, 0.7047, 0.4688, 0.6047, 0.5, 0.6047, 0.5, 0.7047, 0.4688, 0.6047, 0.4688, 0.5047, 0.5, 0.5047, 0.5, 0.6047, 0.4688, 0.5047, 0.4688, 0.4047, 0.5, 0.4047, 0.5, 0.5047, 0.4688, 0.4047, 0.4687, 0.3047, 0.5, 0.3047, 0.5, 0.4047, 0.4687, 0.3047, 0.4687, 0.2047, 0.5, 0.2047, 0.5, 0.3047, 0.4687, 0.2047, 0.4687, 0.1047, 0.5, 0.1047, 0.5, 0.2047, 0.4375, 1.0, 0.4375, 0.9047, 0.4688, 0.9047, 0.4688, 1.0, 0.4375, 0.9047, 0.4375, 0.8047, 0.4688, 0.8047, 0.4688, 0.9047, 0.4375, 0.8047, 0.4375, 0.7047, 0.4688, 0.7047, 0.4688, 0.8047, 0.4375, 0.7047, 0.4375, 0.6047, 0.4688, 0.6047, 0.4688, 0.7047, 0.4375, 0.6047, 0.4375, 0.5047, 0.4688, 0.5047, 0.4688, 0.6047, 0.4375, 0.5047, 0.4375, 0.4047, 0.4688, 0.4047, 0.4688, 0.5047, 0.4375, 0.4047, 0.4375, 0.3047, 0.4687, 0.3047, 0.4688, 0.4047, 0.4375, 0.3047, 0.4375, 0.2047, 0.4687, 0.2047, 0.4687, 0.3047, 0.4375, 0.2047, 0.4375, 0.1047, 0.4687, 0.1047, 0.4687, 0.2047, 0.4063, 1.0, 0.4063, 0.9047, 0.4375, 0.9047, 0.4375, 1.0, 0.4063, 0.9047, 0.4063, 0.8047, 0.4375, 0.8047, 0.4375, 0.9047, 0.4063, 0.8047, 0.4062, 0.7047, 0.4375, 0.7047, 0.4375, 0.8047, 0.4062, 0.7047, 0.4062, 0.6047, 0.4375, 0.6047, 0.4375, 0.7047, 0.4062, 0.6047, 0.4062, 0.5047, 0.4375, 0.5047, 0.4375, 0.6047, 0.4062, 0.5047, 0.4062, 0.4047, 0.4375, 0.4047, 0.4375, 0.5047, 0.4062, 0.4047, 0.4062, 0.3047, 0.4375, 0.3047, 0.4375, 0.4047, 0.4062, 0.3047, 0.4062, 0.2047, 0.4375, 0.2047, 0.4375, 0.3047, 0.4062, 0.2047, 0.4062, 0.1047, 0.4375, 0.1047, 0.4375, 0.2047, 0.375, 1.0, 0.375, 0.9047, 0.4063, 0.9047, 0.4063, 1.0, 0.375, 0.9047, 0.375, 0.8047, 0.4063, 0.8047, 0.4063, 0.9047, 0.375, 0.8047, 0.375, 0.7047, 0.4062, 0.7047, 0.4063, 0.8047, 0.375, 0.7047, 0.375, 0.6047, 0.4062, 0.6047, 0.4062, 0.7047, 0.375, 0.6047, 0.375, 0.5047, 0.4062, 0.5047, 0.4062, 0.6047, 0.375, 0.5047, 0.375, 0.4047, 0.4062, 0.4047, 0.4062, 0.5047, 0.375, 0.4047, 0.375, 0.3047, 0.4062, 0.3047, 0.4062, 0.4047, 0.375, 0.3047, 0.375, 0.2047, 0.4062, 0.2047, 0.4062, 0.3047, 0.375, 0.2047, 0.375, 0.1047, 0.4062, 0.1047, 0.4062, 0.2047, 0.3438, 1.0, 0.3438, 0.9047, 0.375, 0.9047, 0.375, 1.0, 0.3438, 0.9047, 0.3438, 0.8047, 0.375, 0.8047, 0.375, 0.9047, 0.3438, 0.8047, 0.3437, 0.7047, 0.375, 0.7047, 0.375, 0.8047, 0.3437, 0.7047, 0.3437, 0.6047, 0.375, 0.6047, 0.375, 0.7047, 0.3437, 0.6047, 0.3438, 0.5047, 0.375, 0.5047, 0.375, 0.6047, 0.3438, 0.5047, 0.3438, 0.4047, 0.375, 0.4047, 0.375, 0.5047, 0.3438, 0.4047, 0.3438, 0.3047, 0.375, 0.3047, 0.375, 0.4047, 0.3438, 0.3047, 0.3437, 0.2047, 0.375, 0.2047, 0.375, 0.3047, 0.3437, 0.2047, 0.3437, 0.1047, 0.375, 0.1047, 0.375, 0.2047, 0.3125, 1.0, 0.3125, 0.9047, 0.3438, 0.9047, 0.3438, 1.0, 0.3125, 0.9047, 0.3125, 0.8047, 0.3438, 0.8047, 0.3438, 0.9047, 0.3125, 0.8047, 0.3125, 0.7047, 0.3437, 0.7047, 0.3438, 0.8047, 0.3125, 0.7047, 0.3125, 0.6047, 0.3437, 0.6047, 0.3437, 0.7047, 0.3125, 0.6047, 0.3125, 0.5047, 0.3438, 0.5047, 0.3437, 0.6047, 0.3125, 0.5047, 0.3125, 0.4047, 0.3438, 0.4047, 0.3438, 0.5047, 0.3125, 0.4047, 0.3125, 0.3047, 0.3438, 0.3047, 0.3438, 0.4047, 0.3125, 0.3047, 0.3125, 0.2047, 0.3437, 0.2047, 0.3438, 0.3047, 0.3125, 0.2047, 0.3125, 0.1047, 0.3437, 0.1047, 0.3437, 0.2047, 0.2813, 1.0, 0.2813, 0.9047, 0.3125, 0.9047, 0.3125, 1.0, 0.2813, 0.9047, 0.2813, 0.8047, 0.3125, 0.8047, 0.3125, 0.9047, 0.2813, 0.8047, 0.2812, 0.7047, 0.3125, 0.7047, 0.3125, 0.8047, 0.2812, 0.7047, 0.2812, 0.6047, 0.3125, 0.6047, 0.3125, 0.7047, 0.2812, 0.6047, 0.2812, 0.5047, 0.3125, 0.5047, 0.3125, 0.6047, 0.2812, 0.5047, 0.2812, 0.4047, 0.3125, 0.4047, 0.3125, 0.5047, 0.2812, 0.4047, 0.2813, 0.3047, 0.3125, 0.3047, 0.3125, 0.4047, 0.2813, 0.3047, 0.2813, 0.2047, 0.3125, 0.2047, 0.3125, 0.3047, 0.2813, 0.2047, 0.2813, 0.1047, 0.3125, 0.1047, 0.3125, 0.2047, 0.25, 1.0, 0.25, 0.9047, 0.2813, 0.9047, 0.2813, 1.0, 0.25, 0.9047, 0.25, 0.8047, 0.2813, 0.8047, 0.2813, 0.9047, 0.25, 0.8047, 0.25, 0.7047, 0.2812, 0.7047, 0.2813, 0.8047, 0.25, 0.7047, 0.25, 0.6047, 0.2812, 0.6047, 0.2812, 0.7047, 0.25, 0.6047, 0.25, 0.5047, 0.2812, 0.5047, 0.2812, 0.6047, 0.25, 0.5047, 0.25, 0.4047, 0.2812, 0.4047, 0.2812, 0.5047, 0.25, 0.4047, 0.25, 0.3047, 0.2813, 0.3047, 0.2812, 0.4047, 0.25, 0.3047, 0.25, 0.2047, 0.2813, 0.2047, 0.2813, 0.3047, 0.25, 0.2047, 0.25, 0.1047, 0.2813, 0.1047, 0.2813, 0.2047, 0.2188, 1.0, 0.2188, 0.9047, 0.25, 0.9047, 0.25, 1.0, 0.2188, 0.9047, 0.2188, 0.8047, 0.25, 0.8047, 0.25, 0.9047, 0.2188, 0.8047, 0.2188, 0.7047, 0.25, 0.7047, 0.25, 0.8047, 0.2188, 0.7047, 0.2188, 0.6047, 0.25, 0.6047, 0.25, 0.7047, 0.2188, 0.6047, 0.2188, 0.5047, 0.25, 0.5047, 0.25, 0.6047, 0.2188, 0.5047, 0.2187, 0.4047, 0.25, 0.4047, 0.25, 0.5047, 0.2187, 0.4047, 0.2187, 0.3047, 0.25, 0.3047, 0.25, 0.4047, 0.2187, 0.3047, 0.2187, 0.2047, 0.25, 0.2047, 0.25, 0.3047, 0.2187, 0.2047, 0.2188, 0.1047, 0.25, 0.1047, 0.25, 0.2047, 0.1875, 1.0, 0.1875, 0.9047, 0.2188, 0.9047, 0.2188, 1.0, 0.1875, 0.9047, 0.1875, 0.8047, 0.2188, 0.8047, 0.2188, 0.9047, 0.1875, 0.8047, 0.1875, 0.7047, 0.2188, 0.7047, 0.2188, 0.8047, 0.1875, 0.7047, 0.1875, 0.6047, 0.2188, 0.6047, 0.2188, 0.7047, 0.1875, 0.6047, 0.1875, 0.5047, 0.2188, 0.5047, 0.2188, 0.6047, 0.1875, 0.5047, 0.1875, 0.4047, 0.2187, 0.4047, 0.2188, 0.5047, 0.1875, 0.4047, 0.1875, 0.3047, 0.2187, 0.3047, 0.2187, 0.4047, 0.1875, 0.3047, 0.1875, 0.2047, 0.2187, 0.2047, 0.2187, 0.3047, 0.1875, 0.2047, 0.1875, 0.1047, 0.2188, 0.1047, 0.2187, 0.2047, 0.1562, 1.0, 0.1562, 0.9047, 0.1875, 0.9047, 0.1875, 1.0, 0.1562, 0.9047, 0.1562, 0.8047, 0.1875, 0.8047, 0.1875, 0.9047, 0.1562, 0.8047, 0.1562, 0.7047, 0.1875, 0.7047, 0.1875, 0.8047, 0.1562, 0.7047, 0.1562, 0.6047, 0.1875, 0.6047, 0.1875, 0.7047, 0.1562, 0.6047, 0.1562, 0.5047, 0.1875, 0.5047, 0.1875, 0.6047, 0.1562, 0.5047, 0.1562, 0.4047, 0.1875, 0.4047, 0.1875, 0.5047, 0.1562, 0.4047, 0.1562, 0.3047, 0.1875, 0.3047, 0.1875, 0.4047, 0.1562, 0.3047, 0.1562, 0.2047, 0.1875, 0.2047, 0.1875, 0.3047, 0.1562, 0.2047, 0.1562, 0.1047, 0.1875, 0.1047, 0.1875, 0.2047, 0.125, 1.0, 0.125, 0.9047, 0.1562, 0.9047, 0.1562, 1.0, 0.125, 0.9047, 0.125, 0.8047, 0.1562, 0.8047, 0.1562, 0.9047, 0.125, 0.8047, 0.125, 0.7047, 0.1562, 0.7047, 0.1562, 0.8047, 0.125, 0.7047, 0.125, 0.6047, 0.1562, 0.6047, 0.1562, 0.7047, 0.125, 0.6047, 0.125, 0.5047, 0.1562, 0.5047, 0.1562, 0.6047, 0.125, 0.5047, 0.125, 0.4047, 0.1562, 0.4047, 0.1562, 0.5047, 0.125, 0.4047, 0.125, 0.3047, 0.1562, 0.3047, 0.1562, 0.4047, 0.125, 0.3047, 0.125, 0.2047, 0.1562, 0.2047, 0.1562, 0.3047, 0.125, 0.2047, 0.125, 0.1047, 0.1562, 0.1047, 0.1562, 0.2047, 0.09375, 1.0, 0.09375, 0.9047, 0.125, 0.9047, 0.125, 1.0, 0.09375, 0.9047, 0.09375, 0.8047, 0.125, 0.8047, 0.125, 0.9047, 0.09375, 0.8047, 0.09375, 0.7047, 0.125, 0.7047, 0.125, 0.8047, 0.09375, 0.7047, 0.09375, 0.6047, 0.125, 0.6047, 0.125, 0.7047, 0.09375, 0.6047, 0.09375, 0.5047, 0.125, 0.5047, 0.125, 0.6047, 0.09375, 0.5047, 0.09375, 0.4047, 0.125, 0.4047, 0.125, 0.5047, 0.09375, 0.4047, 0.09375, 0.3047, 0.125, 0.3047, 0.125, 0.4047, 0.09375, 0.3047, 0.09375, 0.2047, 0.125, 0.2047, 0.125, 0.3047, 0.09375, 0.2047, 0.09375, 0.1047, 0.125, 0.1047, 0.125, 0.2047, 0.0625, 1.0, 0.0625, 0.9047, 0.09375, 0.9047, 0.09375, 1.0, 0.0625, 0.9047, 0.0625, 0.8047, 0.09375, 0.8047, 0.09375, 0.9047, 0.0625, 0.8047, 0.0625, 0.7047, 0.09375, 0.7047, 0.09375, 0.8047, 0.0625, 0.7047, 0.0625, 0.6047, 0.09375, 0.6047, 0.09375, 0.7047, 0.0625, 0.6047, 0.0625, 0.5047, 0.09375, 0.5047, 0.09375, 0.6047, 0.0625, 0.5047, 0.0625, 0.4047, 0.09375, 0.4047, 0.09375, 0.5047, 0.0625, 0.4047, 0.0625, 0.3047, 0.09375, 0.3047, 0.09375, 0.4047, 0.0625, 0.3047, 0.0625, 0.2047, 0.09375, 0.2047, 0.09375, 0.3047, 0.0625, 0.2047, 0.0625, 0.1047, 0.09375, 0.1047, 0.09375, 0.2047, 0.03125, 1.0, 0.03125, 0.9047, 0.0625, 0.9047, 0.0625, 1.0, 0.03125, 0.9047, 0.03125, 0.8047, 0.0625, 0.8047, 0.0625, 0.9047, 0.03125, 0.8047, 0.03125, 0.7047, 0.0625, 0.7047, 0.0625, 0.8047, 0.03125, 0.7047, 0.03125, 0.6047, 0.0625, 0.6047, 0.0625, 0.7047, 0.03125, 0.6047, 0.03125, 0.5047, 0.0625, 0.5047, 0.0625, 0.6047, 0.03125, 0.5047, 0.03125, 0.4047, 0.0625, 0.4047, 0.0625, 0.5047, 0.03125, 0.4047, 0.03125, 0.3047, 0.0625, 0.3047, 0.0625, 0.4047, 0.03125, 0.3047, 0.03125, 0.2047, 0.0625, 0.2047, 0.0625, 0.3047, 0.03125, 0.2047, 0.03125, 0.1047, 0.0625, 0.1047, 0.0625, 0.2047, 0.0, 1.0, 0.0, 0.9047, 0.03125, 0.9047, 0.03125, 1.0, 0.0, 0.9047, 0.0, 0.8047, 0.03125, 0.8047, 0.03125, 0.9047, 0.0, 0.8047, 0.0, 0.7047, 0.03125, 0.7047, 0.03125, 0.8047, 0.0, 0.7047, 0.0, 0.6047, 0.03125, 0.6047, 0.03125, 0.7047, 0.0, 0.6047, 0.0, 0.5047, 0.03125, 0.5047, 0.03125, 0.6047, 0.0, 0.5047, 0.0, 0.4047, 0.03125, 0.4047, 0.03125, 0.5047, 0.0, 0.4047, 0.0, 0.3047, 0.03125, 0.3047, 0.03125, 0.4047, 0.0, 0.3047, 0.0, 0.2047, 0.03125, 0.2047, 0.03125, 0.3047, 0.0, 0.2047, 0.0, 0.1047, 0.03125, 0.1047, 0.03125, 0.2047])
me_cylinder.update()

# ---- objects
ob_cylinder = bpy.data.objects.new('Cylinder', me_cylinder)

# ---- transforms, parenting, visibility, modifiers, constraints
ob_cylinder.location = (0.0, 0.0, 0.0)
ob_cylinder.rotation_euler = (-0.0, 1.571, 0.0)
ob_cylinder.scale = (1.0, 1.0, 2.333)

# ---- collection membership
col_collection.objects.link(ob_cylinder)

# ---- scene / render settings (as saved in the file)
scene.frame_start = 1; scene.frame_end = 250; scene.frame_set(1)
scene.render.engine = 'BLENDER_EEVEE_NEXT'
scene.cycles.sampling_pattern = 'TABULATED_SOBOL'
scene.cycles.use_light_tree = False
scene.view_settings.view_transform = 'Filmic'
bpy.context.view_layer.update()

# ---- added for rendering (the .blend has no active camera and no usable light): camera, sun
cam_auto = bpy.data.cameras.new('AutoCamera')
cam_auto.lens = 50.0
cam_auto.sensor_width = 36.0
cam_auto.clip_end = 1000.0
ob_auto_camera = bpy.data.objects.new('AutoCamera', cam_auto)
scene.collection.objects.link(ob_auto_camera)
ob_auto_camera.location = (6.37162, -5.22921, 3.48614)
ob_auto_camera.rotation_euler = (1.09748, -7.21219e-08, 0.694738)
scene.camera = ob_auto_camera
light_auto_sun = bpy.data.lights.new('AutoSun', 'SUN')
light_auto_sun.energy = 3.0
light_auto_sun.angle = 0.0523599
ob_auto_sun = bpy.data.objects.new('AutoSun', light_auto_sun)
scene.collection.objects.link(ob_auto_sun)
ob_auto_sun.rotation_euler = (0.872665, 0.174533, 0.523599)
bpy.context.view_layer.update()
